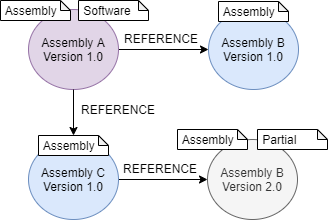

The diagram above was exported from draw.io. Its source (the exported page's mxGraphModel, read from the mxfile embedded in the PNG):
<mxGraphModel dx="1422" dy="745" grid="1" gridSize="10" guides="1" tooltips="1" connect="1" arrows="1" fold="1" page="1" pageScale="1" pageWidth="827" pageHeight="1169" math="0" shadow="0">
  <root>
    <mxCell id="0" />
    <mxCell id="1" parent="0" />
    <mxCell id="uP771SeamKLatiKTN0AU-7" style="edgeStyle=orthogonalEdgeStyle;rounded=0;orthogonalLoop=1;jettySize=auto;html=1;exitX=1;exitY=0.5;exitDx=0;exitDy=0;entryX=0;entryY=0.5;entryDx=0;entryDy=0;" edge="1" parent="1" source="uP771SeamKLatiKTN0AU-3" target="uP771SeamKLatiKTN0AU-4">
      <mxGeometry relative="1" as="geometry" />
    </mxCell>
    <mxCell id="uP771SeamKLatiKTN0AU-4" value="Assembly B&lt;br&gt;Version 1.0" style="ellipse;whiteSpace=wrap;html=1;fillColor=#dae8fc;strokeColor=#6c8ebf;" vertex="1" parent="1">
      <mxGeometry x="390" y="200" width="90" height="80" as="geometry" />
    </mxCell>
    <mxCell id="uP771SeamKLatiKTN0AU-8" style="edgeStyle=orthogonalEdgeStyle;rounded=0;orthogonalLoop=1;jettySize=auto;html=1;entryX=0;entryY=0.5;entryDx=0;entryDy=0;" edge="1" parent="1" source="uP771SeamKLatiKTN0AU-5" target="uP771SeamKLatiKTN0AU-9">
      <mxGeometry relative="1" as="geometry">
        <mxPoint x="369" y="370" as="targetPoint" />
      </mxGeometry>
    </mxCell>
    <mxCell id="uP771SeamKLatiKTN0AU-10" value="REFERENCE" style="text;html=1;strokeColor=none;fillColor=none;align=center;verticalAlign=middle;whiteSpace=wrap;rounded=0;" vertex="1" parent="1">
      <mxGeometry x="302" y="349" width="80" height="20" as="geometry" />
    </mxCell>
    <mxCell id="uP771SeamKLatiKTN0AU-13" value="REFERENCE" style="text;html=1;strokeColor=none;fillColor=none;align=center;verticalAlign=middle;whiteSpace=wrap;rounded=0;" vertex="1" parent="1">
      <mxGeometry x="303" y="219" width="80" height="20" as="geometry" />
    </mxCell>
    <mxCell id="uP771SeamKLatiKTN0AU-14" value="REFERENCE" style="text;html=1;strokeColor=none;fillColor=none;align=center;verticalAlign=middle;whiteSpace=wrap;rounded=0;" vertex="1" parent="1">
      <mxGeometry x="260" y="290" width="80" height="20" as="geometry" />
    </mxCell>
    <mxCell id="uP771SeamKLatiKTN0AU-24" value="&amp;nbsp;Assembly" style="shape=note;whiteSpace=wrap;html=1;backgroundOutline=1;darkOpacity=0.05;size=10;align=left;" vertex="1" parent="1">
      <mxGeometry x="400" y="192" width="70" height="20" as="geometry" />
    </mxCell>
    <mxCell id="uP771SeamKLatiKTN0AU-28" value="" style="group" vertex="1" connectable="0" parent="1">
      <mxGeometry x="359" y="320" width="150" height="90" as="geometry" />
    </mxCell>
    <mxCell id="uP771SeamKLatiKTN0AU-9" value="Assembly B&lt;br&gt;Version 2.0" style="ellipse;whiteSpace=wrap;html=1;fillColor=#f5f5f5;strokeColor=#666666;fontColor=#333333;" vertex="1" parent="uP771SeamKLatiKTN0AU-28">
      <mxGeometry x="30" y="10" width="90" height="80" as="geometry" />
    </mxCell>
    <mxCell id="uP771SeamKLatiKTN0AU-26" value="&amp;nbsp;Assembly" style="shape=note;whiteSpace=wrap;html=1;backgroundOutline=1;darkOpacity=0.05;size=10;align=left;" vertex="1" parent="uP771SeamKLatiKTN0AU-28">
      <mxGeometry width="70" height="20" as="geometry" />
    </mxCell>
    <mxCell id="uP771SeamKLatiKTN0AU-27" value="&amp;nbsp;Partial" style="shape=note;whiteSpace=wrap;html=1;backgroundOutline=1;darkOpacity=0.05;size=10;align=left;" vertex="1" parent="uP771SeamKLatiKTN0AU-28">
      <mxGeometry x="80" width="70" height="20" as="geometry" />
    </mxCell>
    <mxCell id="uP771SeamKLatiKTN0AU-30" value="" style="group" vertex="1" connectable="0" parent="1">
      <mxGeometry x="182" y="191" width="148" height="89" as="geometry" />
    </mxCell>
    <mxCell id="uP771SeamKLatiKTN0AU-3" value="Assembly A&lt;br&gt;Version 1.0" style="ellipse;whiteSpace=wrap;html=1;fillColor=#e1d5e7;strokeColor=#9673a6;" vertex="1" parent="uP771SeamKLatiKTN0AU-30">
      <mxGeometry x="28" y="9" width="90" height="80" as="geometry" />
    </mxCell>
    <mxCell id="uP771SeamKLatiKTN0AU-18" value="&amp;nbsp;Assembly" style="shape=note;whiteSpace=wrap;html=1;backgroundOutline=1;darkOpacity=0.05;size=10;align=left;" vertex="1" parent="uP771SeamKLatiKTN0AU-30">
      <mxGeometry width="70" height="20" as="geometry" />
    </mxCell>
    <mxCell id="uP771SeamKLatiKTN0AU-19" value="&amp;nbsp;Software" style="shape=note;whiteSpace=wrap;html=1;backgroundOutline=1;darkOpacity=0.05;size=10;align=left;" vertex="1" parent="uP771SeamKLatiKTN0AU-30">
      <mxGeometry x="78" width="70" height="20" as="geometry" />
    </mxCell>
    <mxCell id="uP771SeamKLatiKTN0AU-5" value="Assembly C&lt;br&gt;Version 1.0" style="ellipse;whiteSpace=wrap;html=1;fillColor=#dae8fc;strokeColor=#6c8ebf;" vertex="1" parent="1">
      <mxGeometry x="210" y="330" width="90" height="80" as="geometry" />
    </mxCell>
    <mxCell id="uP771SeamKLatiKTN0AU-25" value="&amp;nbsp;Assembly" style="shape=note;whiteSpace=wrap;html=1;backgroundOutline=1;darkOpacity=0.05;size=10;align=left;" vertex="1" parent="1">
      <mxGeometry x="220" y="326" width="70" height="20" as="geometry" />
    </mxCell>
    <mxCell id="uP771SeamKLatiKTN0AU-34" style="edgeStyle=orthogonalEdgeStyle;rounded=0;orthogonalLoop=1;jettySize=auto;html=1;exitX=0.5;exitY=1;exitDx=0;exitDy=0;entryX=0.5;entryY=0;entryDx=0;entryDy=0;entryPerimeter=0;" edge="1" parent="1" source="uP771SeamKLatiKTN0AU-3" target="uP771SeamKLatiKTN0AU-25">
      <mxGeometry relative="1" as="geometry" />
    </mxCell>
  </root>
</mxGraphModel>